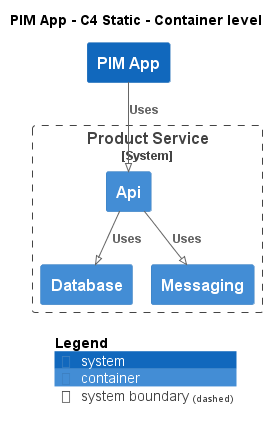

The diagram above was rendered by PlantUML. Its source (embedded in the PNG):
@startuml
!pragma layout smetana
!include ..\..\.c4s\C4_Container.puml

AddElementTag("state:new", $bgColor=green, $fontColor=#ffffff, $borderColor=green, $shadowing="False")
AddElementTag("state:changed", $bgColor=orange, $fontColor=#ffffff, $borderColor=orange, $shadowing="False")
AddElementTag("state:removed", $bgColor=red, $fontColor=#ffffff, $borderColor=red, $shadowing="False")

AddRelTag("state:new", $textColor=green, $lineColor=green)
AddRelTag("state:changed", $textColor=orange, $lineColor=orange)
AddRelTag("state:removed", $textColor=red, $lineColor=red)

SHOW_PERSON_PORTRAIT()
LAYOUT_TOP_DOWN()

skinparam linetype polyline

title PIM App - C4 Static - Container level

System(ECommercePlatform.SoftwareSystems.PIMApp, "PIM App", "")

System_Boundary(ECommercePlatform.SoftwareSystems.ProductService, "Product Service") {
    Container(ECommercePlatform.SoftwareSystems.ProductService.Containers.Api, "Api", "", "")
    Container(ECommercePlatform.SoftwareSystems.ProductService.Containers.Database, "Database", "", "")
    Container(ECommercePlatform.SoftwareSystems.ProductService.Containers.Messaging, "Messaging", "", "")
}

Rel(ECommercePlatform.SoftwareSystems.PIMApp, ECommercePlatform.SoftwareSystems.ProductService.Containers.Api, "Uses")
Rel(ECommercePlatform.SoftwareSystems.ProductService.Containers.Api, ECommercePlatform.SoftwareSystems.ProductService.Containers.Database, "Uses")
Rel(ECommercePlatform.SoftwareSystems.ProductService.Containers.Api, ECommercePlatform.SoftwareSystems.ProductService.Containers.Messaging, "Uses")


SHOW_LEGEND()
@enduml